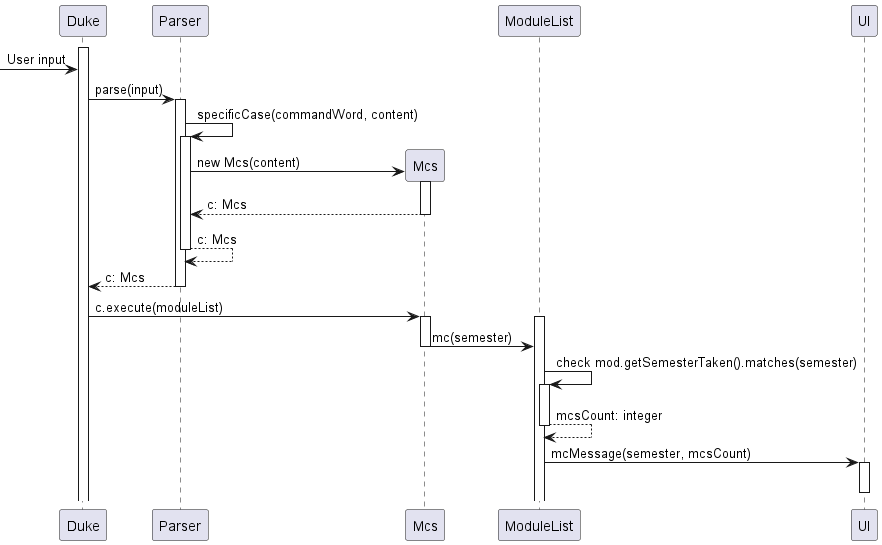

The diagram above was rendered by PlantUML. Its source (embedded in the PNG):
@startuml
activate Duke
[-> Duke: User input
Duke -> Parser: parse(input)
activate Parser
Parser -> Parser: specificCase(commandWord, content)
activate Parser
create Mcs
Parser -> Mcs: new Mcs(content)
activate Mcs
return c: Mcs
return c: Mcs
return c: Mcs
deactivate Parser
Duke -> Mcs: c.execute(moduleList)
activate Mcs
activate ModuleList
Mcs -> ModuleList: mc(semester)
deactivate Mcs
ModuleList -> ModuleList: check mod.getSemesterTaken().matches(semester)
activate ModuleList
return mcsCount: integer
ModuleList -> UI: mcMessage(semester, mcsCount)
activate UI
deactivate UI

@enduml